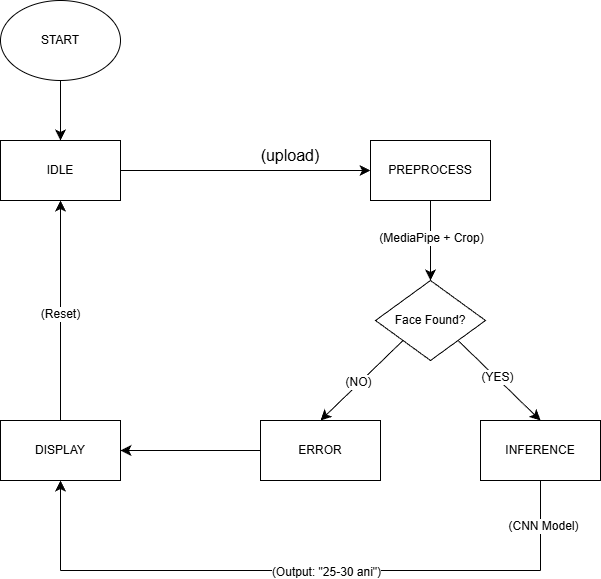

The diagram above was exported from draw.io. Its source (the exported page's mxGraphModel, read from the mxfile embedded in the PNG):
<mxGraphModel dx="512" dy="579" grid="1" gridSize="10" guides="1" tooltips="1" connect="1" arrows="1" fold="1" page="1" pageScale="1" pageWidth="827" pageHeight="1169" math="0" shadow="0">
  <root>
    <mxCell id="0" />
    <mxCell id="1" parent="0" />
    <mxCell id="3DhDqlqr5Csw808OXM6K-3" edge="1" parent="1" source="3DhDqlqr5Csw808OXM6K-1" style="edgeStyle=none;curved=1;rounded=0;orthogonalLoop=1;jettySize=auto;html=1;exitX=0.5;exitY=1;exitDx=0;exitDy=0;fontSize=12;startSize=8;endSize=8;" target="3DhDqlqr5Csw808OXM6K-2">
      <mxGeometry relative="1" as="geometry" />
    </mxCell>
    <mxCell id="3DhDqlqr5Csw808OXM6K-1" parent="1" style="ellipse;whiteSpace=wrap;html=1;" value="START" vertex="1">
      <mxGeometry height="80" width="120" x="120" y="40" as="geometry" />
    </mxCell>
    <mxCell id="3DhDqlqr5Csw808OXM6K-5" edge="1" parent="1" source="3DhDqlqr5Csw808OXM6K-2" style="edgeStyle=none;curved=1;rounded=0;orthogonalLoop=1;jettySize=auto;html=1;exitX=1;exitY=0.5;exitDx=0;exitDy=0;entryX=0;entryY=0.5;entryDx=0;entryDy=0;fontSize=12;startSize=8;endSize=8;" target="3DhDqlqr5Csw808OXM6K-4">
      <mxGeometry relative="1" as="geometry" />
    </mxCell>
    <mxCell id="3DhDqlqr5Csw808OXM6K-2" parent="1" style="rounded=0;whiteSpace=wrap;html=1;" value="IDLE" vertex="1">
      <mxGeometry height="60" width="120" x="120" y="180" as="geometry" />
    </mxCell>
    <mxCell id="3DhDqlqr5Csw808OXM6K-8" edge="1" parent="1" source="3DhDqlqr5Csw808OXM6K-4" style="edgeStyle=none;curved=1;rounded=0;orthogonalLoop=1;jettySize=auto;html=1;exitX=0.5;exitY=1;exitDx=0;exitDy=0;entryX=0.5;entryY=0;entryDx=0;entryDy=0;fontSize=12;startSize=8;endSize=8;" target="3DhDqlqr5Csw808OXM6K-7">
      <mxGeometry relative="1" as="geometry" />
    </mxCell>
    <mxCell id="3DhDqlqr5Csw808OXM6K-9" connectable="0" parent="3DhDqlqr5Csw808OXM6K-8" style="edgeLabel;html=1;align=center;verticalAlign=middle;resizable=0;points=[];fontSize=12;" value="(MediaPipe + Crop)" vertex="1">
      <mxGeometry relative="1" x="-0.07" as="geometry">
        <mxPoint as="offset" />
      </mxGeometry>
    </mxCell>
    <mxCell id="3DhDqlqr5Csw808OXM6K-4" parent="1" style="rounded=0;whiteSpace=wrap;html=1;" value="PREPROCESS" vertex="1">
      <mxGeometry height="60" width="120" x="490" y="180" as="geometry" />
    </mxCell>
    <mxCell id="3DhDqlqr5Csw808OXM6K-6" parent="1" style="text;html=1;whiteSpace=wrap;strokeColor=none;fillColor=none;align=center;verticalAlign=middle;rounded=0;fontSize=16;autosize=1;resizable=0;" value="(upload)" vertex="1">
      <mxGeometry height="30" width="80" x="370" y="180" as="geometry" />
    </mxCell>
    <mxCell id="3DhDqlqr5Csw808OXM6K-12" edge="1" parent="1" source="3DhDqlqr5Csw808OXM6K-7" style="edgeStyle=none;curved=1;rounded=0;orthogonalLoop=1;jettySize=auto;html=1;exitX=0;exitY=1;exitDx=0;exitDy=0;entryX=0.5;entryY=0;entryDx=0;entryDy=0;fontSize=12;startSize=8;endSize=8;" target="3DhDqlqr5Csw808OXM6K-10">
      <mxGeometry relative="1" as="geometry" />
    </mxCell>
    <mxCell id="3DhDqlqr5Csw808OXM6K-14" connectable="0" parent="3DhDqlqr5Csw808OXM6K-12" style="edgeLabel;html=1;align=center;verticalAlign=middle;resizable=0;points=[];fontSize=12;" value="(NO)" vertex="1">
      <mxGeometry relative="1" x="0.0651" y="-2" as="geometry">
        <mxPoint as="offset" />
      </mxGeometry>
    </mxCell>
    <mxCell id="3DhDqlqr5Csw808OXM6K-13" edge="1" parent="1" source="3DhDqlqr5Csw808OXM6K-7" style="edgeStyle=none;curved=1;rounded=0;orthogonalLoop=1;jettySize=auto;html=1;exitX=1;exitY=1;exitDx=0;exitDy=0;entryX=0.5;entryY=0;entryDx=0;entryDy=0;fontSize=12;startSize=8;endSize=8;" target="3DhDqlqr5Csw808OXM6K-11">
      <mxGeometry relative="1" as="geometry" />
    </mxCell>
    <mxCell id="3DhDqlqr5Csw808OXM6K-15" connectable="0" parent="3DhDqlqr5Csw808OXM6K-13" style="edgeLabel;html=1;align=center;verticalAlign=middle;resizable=0;points=[];fontSize=12;" value="(YES)" vertex="1">
      <mxGeometry relative="1" x="-0.0533" y="1" as="geometry">
        <mxPoint as="offset" />
      </mxGeometry>
    </mxCell>
    <mxCell id="3DhDqlqr5Csw808OXM6K-7" parent="1" style="rhombus;whiteSpace=wrap;html=1;" value="Face Found?" vertex="1">
      <mxGeometry height="80" width="110" x="495" y="320" as="geometry" />
    </mxCell>
    <mxCell id="3DhDqlqr5Csw808OXM6K-19" edge="1" parent="1" source="3DhDqlqr5Csw808OXM6K-10" style="edgeStyle=none;curved=1;rounded=0;orthogonalLoop=1;jettySize=auto;html=1;exitX=0;exitY=0.5;exitDx=0;exitDy=0;entryX=1;entryY=0.5;entryDx=0;entryDy=0;fontSize=12;startSize=8;endSize=8;" target="3DhDqlqr5Csw808OXM6K-16">
      <mxGeometry relative="1" as="geometry" />
    </mxCell>
    <mxCell id="3DhDqlqr5Csw808OXM6K-10" parent="1" style="rounded=0;whiteSpace=wrap;html=1;" value="ERROR" vertex="1">
      <mxGeometry height="60" width="120" x="380" y="460" as="geometry" />
    </mxCell>
    <mxCell id="3DhDqlqr5Csw808OXM6K-11" parent="1" style="rounded=0;whiteSpace=wrap;html=1;" value="INFERENCE" vertex="1">
      <mxGeometry height="60" width="120" x="600" y="460" as="geometry" />
    </mxCell>
    <mxCell id="3DhDqlqr5Csw808OXM6K-17" edge="1" parent="1" source="3DhDqlqr5Csw808OXM6K-16" style="edgeStyle=none;curved=1;rounded=0;orthogonalLoop=1;jettySize=auto;html=1;exitX=0.5;exitY=0;exitDx=0;exitDy=0;entryX=0.5;entryY=1;entryDx=0;entryDy=0;fontSize=12;startSize=8;endSize=8;" target="3DhDqlqr5Csw808OXM6K-2">
      <mxGeometry relative="1" as="geometry" />
    </mxCell>
    <mxCell id="3DhDqlqr5Csw808OXM6K-18" connectable="0" parent="3DhDqlqr5Csw808OXM6K-17" style="edgeLabel;html=1;align=center;verticalAlign=middle;resizable=0;points=[];fontSize=12;" value="(Reset)" vertex="1">
      <mxGeometry relative="1" x="-0.0291" y="1" as="geometry">
        <mxPoint as="offset" />
      </mxGeometry>
    </mxCell>
    <mxCell id="3DhDqlqr5Csw808OXM6K-16" parent="1" style="rounded=0;whiteSpace=wrap;html=1;" value="DISPLAY" vertex="1">
      <mxGeometry height="60" width="120" x="120" y="460" as="geometry" />
    </mxCell>
    <mxCell id="3DhDqlqr5Csw808OXM6K-21" edge="1" parent="1" style="endArrow=none;html=1;rounded=0;fontSize=12;startSize=8;endSize=8;curved=1;" value="">
      <mxGeometry height="50" relative="1" width="50" as="geometry">
        <mxPoint x="660" y="610" as="sourcePoint" />
        <mxPoint x="660" y="520" as="targetPoint" />
      </mxGeometry>
    </mxCell>
    <mxCell id="3DhDqlqr5Csw808OXM6K-24" connectable="0" parent="3DhDqlqr5Csw808OXM6K-21" style="edgeLabel;html=1;align=center;verticalAlign=middle;resizable=0;points=[];fontSize=12;" value="(CNN Model)" vertex="1">
      <mxGeometry relative="1" x="-0.0044" y="-2" as="geometry">
        <mxPoint as="offset" />
      </mxGeometry>
    </mxCell>
    <mxCell id="3DhDqlqr5Csw808OXM6K-22" edge="1" parent="1" style="endArrow=none;html=1;rounded=0;fontSize=12;startSize=8;endSize=8;curved=1;" value="">
      <mxGeometry height="50" relative="1" width="50" as="geometry">
        <mxPoint x="180" y="610" as="sourcePoint" />
        <mxPoint x="660" y="610" as="targetPoint" />
      </mxGeometry>
    </mxCell>
    <mxCell id="3DhDqlqr5Csw808OXM6K-25" connectable="0" parent="3DhDqlqr5Csw808OXM6K-22" style="edgeLabel;html=1;align=center;verticalAlign=middle;resizable=0;points=[];fontSize=12;" value="(Output: &quot;25-30 ani&quot;)" vertex="1">
      <mxGeometry relative="1" x="0.105" y="-1" as="geometry">
        <mxPoint as="offset" />
      </mxGeometry>
    </mxCell>
    <mxCell id="3DhDqlqr5Csw808OXM6K-23" edge="1" parent="1" style="endArrow=classic;html=1;rounded=0;fontSize=12;startSize=8;endSize=8;curved=1;entryX=0.5;entryY=1;entryDx=0;entryDy=0;" target="3DhDqlqr5Csw808OXM6K-16" value="">
      <mxGeometry height="50" relative="1" width="50" as="geometry">
        <mxPoint x="180" y="610" as="sourcePoint" />
        <mxPoint x="220" y="560" as="targetPoint" />
      </mxGeometry>
    </mxCell>
  </root>
</mxGraphModel>